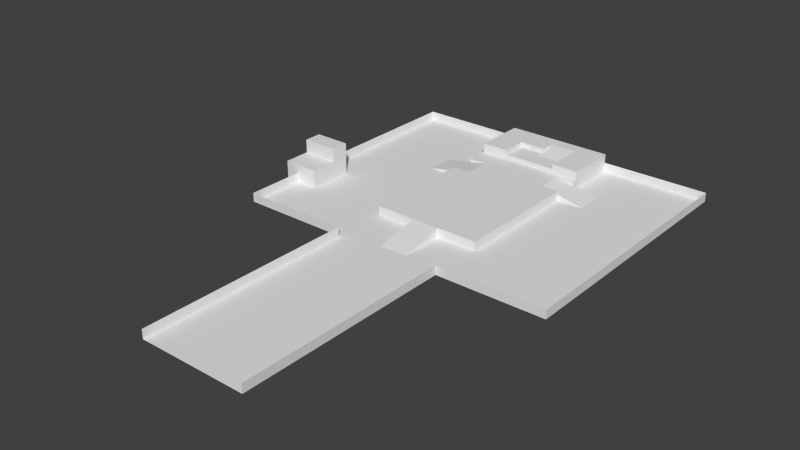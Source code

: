 # Source: Map.blend  (saved by Blender 2.74.0; exported with 4.5.12 LTS)
import bpy
from mathutils import Matrix  # noqa: F401  (used for matrix-valued properties, if any)

bpy.ops.wm.read_factory_settings(use_empty=True)
scene = bpy.context.scene
scene.name = 'Scene'

# ---- collections
col_collection_2 = bpy.data.collections.new('Collection 2'); scene.collection.children.link(col_collection_2)

# ---- world
world_world = bpy.data.worlds.new('World'); scene.world = world_world
world_world.color = (0.05088, 0.05088, 0.05088)
world_world.use_sun_shadow = False
world_world.sun_shadow_jitter_overblur = 0.0
world_world.cycles.sampling_method = 'MANUAL'
world_world.cycles.sample_map_resolution = 256

# ---- meshes
me_plane = bpy.data.meshes.new('Plane')
me_plane.from_pydata([(3.6, 3.9, 0.4), (3.6, 3.6, 0.3), (3.0, 3.0, 0.3), (3.6, 3.0, 0.3), (2.4, 3.6, 0.3), (3.0, 3.6, 0.3), (2.4, 3.0, 0.3), (3.0, 4.2, 0.4), (3.6, 4.2, 0.4), (3.0, 3.9, 0.4), (2.4, 4.2, 0.4), (3.6, 3.9, 0.3), (3.0, 3.9, 0.3), (3.6, 3.4, 0.3), (3.0, 3.4, 0.3), (3.0, 3.9, 0.4), (3.6, 3.9, 0.4), (3.0, 3.0, 0.2), (1.8, 1.9, 0.2), (2.2, 1.9, 0.2), (2.2, 1.9, -2.755e-05), (2.2, 2.5, -2.752e-05), (1.2, 1.9, -1.322e-05), (2.2, 2.5, 0.2), (1.2, 2.5, -1.322e-05), (2.2, 1.9, 0.2), (2.2, 2.5, 0.2), (1.8, 2.5, 0.0), (1.8, 2.5, 0.2), (2.2, 1.9, 0.2), (1.8, 1.9, 0.0), (1.8, 1.9, 0.2), (1.8, 1.8, 0.0), (1.8, 3.0, 0.0), (1.8, 1.8, 0.2), (1.8, 3.0, 0.2), (4.2, 2.9, 0.2), (3.8, 2.9, 0.2), (4.2, 2.3, 0.2), (3.8, 2.9, -2.755e-05), (3.8, 2.3, -2.752e-05), (4.8, 2.9, -1.322e-05), (3.8, 2.3, 0.2), (4.8, 2.3, -1.322e-05), (3.8, 2.9, 0.2), (3.8, 2.3, 0.2), (4.2, 2.3, 0.0), (3.8, 2.9, 0.2), (4.2, 2.9, 0.0), (4.2, 2.9, 0.2), (1.8, 3.0, 0.4), (2.4, 3.0, 0.4), (1.8, 3.6, 0.4), (2.4, 3.6, 0.4), (4.2, 3.0, 0.4), (4.2, 3.6, 0.4), (3.6, 3.6, 0.4), (1.8, 3.0, 0.3), (4.2, 3.0, 0.3), (2.4, 3.0, 0.2), (3.6, 3.0, 0.2), (3.6, 3.0, 0.4), (3.6, 4.2, 0.3), (3.0, 3.6, 0.4), (3.0, 4.2, 0.3), (1.8, 4.2, 0.4), (4.2, 4.2, 0.2), (4.2, 4.2, 0.4), (6.6, 4.2, 0.2), (5.4, 4.2, 0.2), (5.4, 4.2, 0.0), (4.2, 4.2, 0.0), (4.2, 3.0, 0.0), (4.2, 3.0, 0.2), (6.6, 3.0, 0.2), (6.6, 4.2, 0.0), (0.6, 4.2, 0.0), (-0.6, 4.2, 0.0), (-0.6, 3.0, 0.0), (-0.6, 4.2, 0.2), (-0.6, 3.0, 0.2), (0.6, 4.2, 0.2), (1.8, 4.2, 0.0), (1.8, 4.2, 0.2), (3.0, 3.0, 0.0), (3.3, -0.6, -2.754e-05), (2.7, -0.6, -2.753e-05), (3.3, -1.6, -1.321e-05), (2.7, -0.5996, 0.2), (2.7, -1.6, -1.322e-05), (3.3, -0.5996, 0.2), (4.2, -0.6, 0.0), (4.2, -0.6, 0.2), (3.0, -0.6, 0.0), (3.0, -0.6, 0.2), (6.6, -1.8, 0.2), (5.4, -1.8, 0.0), (4.2, -1.8, 0.2), (5.4, -1.8, 0.2), (0.6, -1.8, 0.0), (1.8, -1.8, 0.0), (0.6, -1.8, 0.2), (1.8, -1.8, 0.2), (1.8, -5.4, 0.0), (1.8, -5.4, 0.2), (1.8, -4.2, 0.0), (1.8, -4.2, 0.2), (1.8, -3.0, 0.0), (1.8, -3.0, 0.2), (1.8, -6.6, 0.0), (1.8, -6.6, 0.2), (4.2, -5.4, 0.0), (4.2, -5.4, 0.2), (4.2, -4.2, 0.2), (4.2, -3.0, 0.2), (4.2, -6.6, 0.0), (4.2, -6.6, 0.2), (-0.6, -1.8, 0.0), (-0.6, -1.8, 0.2), (6.6, 3.0, 0.0), (6.6, 1.8, 0.2), (6.6, 0.6, 0.2), (6.6, -0.6, 0.2), (-0.6, 1.8, 0.2), (-0.6, 0.6, 0.0), (-0.6, 0.6, 0.2), (-0.6, -0.6, 0.0), (-0.6, -0.6, 0.2), (4.2, 0.6, 0.2), (3.0, 0.6, 0.2), (1.8, 0.6, 0.2), (3.0, 1.8, 0.2), (1.8, 0.6, 0.0), (4.2, 1.8, 0.0), (4.2, 0.6, 0.0), (4.2, 1.8, 0.2), (1.8, -0.6, 0.0), (1.8, -0.6, 0.2), (3.0, -4.2, 0.0), (4.2, -4.2, 0.0), (3.0, -3.0, 0.0), (4.2, -3.0, 0.0), (3.0, -6.6, 0.0), (3.0, -5.4, 0.0), (4.2, -1.8, 0.0), (6.6, -1.8, 0.0), (5.4, -0.6, 0.0), (6.6, -0.6, 0.0), (5.4, 3.0, 0.0), (5.4, 1.8, 0.0), (6.6, 1.8, 0.0), (5.4, 0.6, 0.0), (6.6, 0.6, 0.0), (3.0, -1.8, 0.0), (0.6, 0.6, 0.0), (-0.6, 1.8, 0.0), (0.6, 1.8, 0.0), (0.6, 3.0, 0.0), (0.6, -0.6, 0.0)], [], [(12, 14, 15), (13, 11, 16), (13, 16, 15, 14), (22, 25, 23, 24), (24, 23, 21), (25, 22, 20), (26, 17, 35), (18, 34, 19), (28, 26, 35), (28, 27, 26), (31, 29, 30), (30, 32, 34, 31), (33, 27, 28, 35), (41, 44, 42, 43), (43, 42, 40), (44, 41, 39), (49, 47, 48), (50, 51, 53, 52), (78, 77, 79, 80), (87, 90, 88, 89), (89, 88, 86), (90, 87, 85), (100, 99, 101, 102), (138, 139, 141, 140), (12, 11, 0, 9), (1, 5, 2, 3), (5, 4, 6, 2), (8, 7, 9, 0), (53, 63, 7, 10), (34, 131, 19), (131, 17, 26), (19, 131, 26), (73, 17, 37), (17, 131, 45), (45, 131, 135), (36, 73, 37), (37, 17, 45), (38, 45, 135), (38, 46, 45), (48, 72, 73, 49), (133, 46, 38, 135), (52, 53, 10, 65), (55, 56, 61, 54), (67, 8, 56, 55), (60, 73, 58, 3), (3, 58, 54, 61), (59, 17, 2, 6), (35, 59, 6, 57), (57, 6, 51, 50), (17, 60, 3, 2), (1, 3, 61, 56), (6, 4, 53, 51), (4, 5, 63, 53), (62, 1, 56, 8), (5, 64, 7, 63), (83, 35, 50, 65), (73, 66, 67, 54), (70, 75, 68, 69), (71, 70, 69, 66), (72, 71, 66, 73), (75, 119, 74, 68), (148, 119, 75, 70), (72, 148, 70, 71), (78, 157, 76, 77), (157, 33, 82, 76), (82, 33, 35, 83), (77, 76, 81, 79), (76, 82, 83, 81), (84, 33, 35, 17), (72, 84, 17, 73), (134, 128, 92, 91), (91, 92, 94, 93), (145, 96, 98, 95), (96, 144, 97, 98), (99, 117, 118, 101), (103, 105, 106, 104), (105, 107, 108, 106), (107, 100, 102, 108), (109, 103, 104, 110), (139, 111, 112, 113), (141, 139, 113, 114), (144, 141, 114, 97), (111, 115, 116, 112), (117, 126, 127, 118), (147, 145, 95, 122), (119, 150, 120, 74), (150, 152, 121, 120), (152, 147, 122, 121), (155, 78, 80, 123), (124, 155, 123, 125), (126, 124, 125, 127), (135, 131, 129, 128), (94, 92, 128, 129), (137, 94, 129, 130), (130, 129, 131, 34), (32, 132, 130, 34), (134, 133, 135, 128), (93, 94, 137, 136), (132, 136, 137, 130), (143, 111, 139, 138), (140, 141, 144, 153), (107, 140, 153, 100), (105, 138, 140, 107), (103, 143, 138, 105), (142, 115, 111, 143), (109, 142, 143, 103), (144, 96, 146, 91), (96, 145, 147, 146), (91, 146, 151, 134), (134, 151, 149, 133), (133, 149, 148, 72), (149, 150, 119, 148), (151, 152, 150, 149), (146, 147, 152, 151), (153, 144, 91, 93), (100, 153, 93, 136), (117, 99, 158, 126), (99, 100, 136, 158), (158, 136, 132, 154), (154, 132, 32, 156), (156, 32, 33, 157), (155, 156, 157, 78), (124, 154, 156, 155), (126, 158, 154, 124)])
_uv = me_plane.uv_layers.new(name='UVMap')
_uv.uv.foreach_set('vector', [0.509, 0.4212, 0.08983, 0.4213, 0.5092, 0.5051, 0.08983, 0.4213, 0.509, 0.4212, 0.5092, 0.5051, 0.5005, 0.1691, 0.5005, 0.5847, 5.12e-05, 0.5843, 6.308e-05, 0.1688, 0.5005, 0.1691, 0.5005, 1.0, 3.933e-05, 0.9999, 6.308e-05, 0.1688, 0.172, 0.8365, 0.002582, 0.006924, 0.172, 0.006991, 0.002584, 0.006906, 0.172, 0.8365, 0.172, 0.006973, 0.3334, 0.752, 0.9998, 1.168, 0.0002626, 1.168, 0.0002629, 0.2525, 0.0002629, 0.1689, 0.3334, 0.2525, 0.0002629, 0.752, 0.3334, 0.752, 0.0002626, 1.168, 0.339, 0.2569, 0.339, 0.08745, 0.007621, 0.2569, 0.339, 0.2569, 0.007621, 0.2569, 0.339, 0.08745, 0.08685, 4.116e-05, 4.131e-05, 4.105e-05, 4.131e-05, 0.1686, 0.08685, 0.1686, 1.0, 4.15e-05, 0.5891, 4.128e-05, 0.5891, 0.1686, 1.0, 0.1686, 0.5005, 0.1691, 0.5005, 1.0, 3.933e-05, 0.9999, 6.308e-05, 0.1688, 0.172, 0.8365, 0.002582, 0.006924, 0.172, 0.006991, 0.002584, 0.006906, 0.172, 0.8365, 0.172, 0.006973, 0.339, 0.2569, 0.007621, 0.2569, 0.339, 0.08745, 0.0001, 9.998e-05, 0.5, 9.998e-05, 0.5, 0.5, 0.0001, 0.5, 1.0, 4.15e-05, 4.131e-05, 4.105e-05, 4.131e-05, 0.1686, 1.0, 0.1686, 0.5005, 0.1691, 0.5005, 1.0, 3.933e-05, 0.9999, 6.308e-05, 0.1688, 0.172, 0.8365, 0.002582, 0.006924, 0.172, 0.006991, 0.002584, 0.006906, 0.172, 0.8365, 0.172, 0.006973, 1.0, 4.15e-05, 4.131e-05, 4.105e-05, 4.131e-05, 0.1686, 1.0, 0.1686, 0.0001, 9.998e-05, 0.9999, 9.998e-05, 0.9999, 0.9999, 9.998e-05, 0.9999, 1.0, 4.15e-05, 0.5, 4.128e-05, 0.5, 0.08431, 1.0, 0.08431, 0.5, 9.998e-05, 0.9999, 9.998e-05, 0.9999, 0.5, 0.5, 0.5, 0.5, 9.998e-05, 0.9999, 9.998e-05, 0.9999, 0.5, 0.5, 0.5, 0.5, 9.998e-05, 0.9999, 9.998e-05, 0.9999, 0.25, 0.5, 0.25, 0.5, 0.5, 0.9999, 0.5, 0.9999, 0.9999, 0.5, 0.9999, 0.0002629, 0.1689, 0.9998, 0.1689, 0.3334, 0.2525, 0.9998, 0.1689, 0.9998, 1.168, 0.3334, 0.752, 0.3334, 0.2525, 0.9998, 0.1689, 0.3334, 0.752, 0.0002629, 0.1706, 0.9998, 0.1706, 0.3334, 0.2542, 0.9998, 0.1706, 0.9998, 1.17, 0.3334, 0.7536, 0.3334, 0.7536, 0.9998, 1.17, 0.0002626, 1.17, 0.0002629, 0.2542, 0.0002629, 0.1706, 0.3334, 0.2542, 0.3334, 0.2542, 0.9998, 0.1706, 0.3334, 0.7536, 0.0002629, 0.7536, 0.3334, 0.7536, 0.0002626, 1.17, 0.339, 0.2569, 0.339, 0.08745, 0.007621, 0.2569, 0.08685, 4.116e-05, 4.131e-05, 4.105e-05, 4.131e-05, 0.1686, 0.08685, 0.1686, 1.0, 4.15e-05, 0.5891, 4.128e-05, 0.5891, 0.1686, 1.0, 0.1686, 0.0001, 0.5, 0.5, 0.5, 0.5, 0.9999, 9.998e-05, 0.9999, 0.0001, 0.5, 0.5, 0.5, 0.5, 0.9999, 9.998e-05, 0.9999, 0.0001, 9.998e-05, 0.5, 9.998e-05, 0.5, 0.5, 0.0001, 0.5, 0.5, 4.128e-05, 4.131e-05, 4.105e-05, 4.131e-05, 0.08431, 0.5, 0.08431, 0.5, 0.08431, 4.131e-05, 0.08431, 4.131e-05, 0.1686, 0.5, 0.1686, 0.5, 4.128e-05, 4.131e-05, 4.105e-05, 4.131e-05, 0.08431, 0.5, 0.08431, 1.0, 4.15e-05, 0.5, 4.128e-05, 0.5, 0.08431, 1.0, 0.08431, 1.0, 0.08431, 0.5, 0.08431, 0.5, 0.1686, 1.0, 0.1686, 1.0, 4.15e-05, 0.5, 4.128e-05, 0.5, 0.08431, 1.0, 0.08431, 1.0, 4.15e-05, 0.5, 4.128e-05, 0.5, 0.08431, 1.0, 0.08431, 1.0, 4.15e-05, 0.5, 4.128e-05, 0.5, 0.08431, 1.0, 0.08431, 0.5, 4.128e-05, 4.131e-05, 4.105e-05, 4.131e-05, 0.08431, 0.5, 0.08431, 1.0, 4.15e-05, 0.5, 4.128e-05, 0.5, 0.08431, 1.0, 0.08431, 1.0, 4.15e-05, 0.5, 4.128e-05, 0.5, 0.08431, 1.0, 0.08431, 1.0, 4.15e-05, 4.131e-05, 4.105e-05, 4.131e-05, 0.1686, 1.0, 0.1686, 1.0, 4.15e-05, 4.131e-05, 4.105e-05, 4.131e-05, 0.1686, 1.0, 0.1686, 1.0, 4.15e-05, 4.131e-05, 4.105e-05, 4.131e-05, 0.1686, 1.0, 0.1686, 1.0, 4.15e-05, 4.131e-05, 4.105e-05, 4.131e-05, 0.1686, 1.0, 0.1686, 1.0, 4.15e-05, 4.131e-05, 4.105e-05, 4.131e-05, 0.1686, 1.0, 0.1686, 1.0, 4.15e-05, 4.131e-05, 4.105e-05, 4.131e-05, 0.1686, 1.0, 0.1686, 0.0001, 9.998e-05, 0.9999, 9.998e-05, 0.9999, 0.9999, 9.998e-05, 0.9999, 0.0001, 9.998e-05, 0.9999, 9.998e-05, 0.9999, 0.9999, 9.998e-05, 0.9999, 0.0001, 9.998e-05, 0.9999, 9.998e-05, 0.9999, 0.9999, 9.998e-05, 0.9999, 0.0001, 9.998e-05, 0.9999, 9.998e-05, 0.9999, 0.9999, 9.998e-05, 0.9999, 1.0, 4.15e-05, 4.131e-05, 4.105e-05, 4.131e-05, 0.1686, 1.0, 0.1686, 1.0, 4.15e-05, 4.131e-05, 4.105e-05, 4.131e-05, 0.1686, 1.0, 0.1686, 1.0, 4.15e-05, 4.131e-05, 4.105e-05, 4.131e-05, 0.1686, 1.0, 0.1686, 1.0, 4.15e-05, 4.131e-05, 4.105e-05, 4.131e-05, 0.1686, 1.0, 0.1686, 1.0, 4.15e-05, 4.131e-05, 4.105e-05, 4.131e-05, 0.1686, 1.0, 0.1686, 1.0, 4.15e-05, 1.0, 0.1686, 4.131e-05, 0.1686, 4.131e-05, 4.105e-05, 1.0, 4.15e-05, 1.0, 0.1686, 4.131e-05, 0.1686, 4.131e-05, 4.105e-05, 1.0, 4.15e-05, 4.131e-05, 4.105e-05, 4.131e-05, 0.1686, 1.0, 0.1686, 1.0, 4.15e-05, 4.131e-05, 4.105e-05, 4.131e-05, 0.1686, 1.0, 0.1686, 1.0, 4.15e-05, 4.131e-05, 4.105e-05, 4.131e-05, 0.1686, 1.0, 0.1686, 1.0, 4.15e-05, 4.131e-05, 4.105e-05, 4.131e-05, 0.1686, 1.0, 0.1686, 1.0, 4.15e-05, 4.131e-05, 4.105e-05, 4.131e-05, 0.1686, 1.0, 0.1686, 1.0, 4.15e-05, 4.131e-05, 4.105e-05, 4.131e-05, 0.1686, 1.0, 0.1686, 1.0, 4.15e-05, 4.131e-05, 4.105e-05, 4.131e-05, 0.1686, 1.0, 0.1686, 1.0, 4.15e-05, 4.131e-05, 4.105e-05, 4.131e-05, 0.1686, 1.0, 0.1686, 1.0, 4.15e-05, 4.131e-05, 4.105e-05, 4.131e-05, 0.1686, 1.0, 0.1686, 1.0, 4.15e-05, 4.131e-05, 4.105e-05, 4.131e-05, 0.1686, 1.0, 0.1686, 1.0, 4.15e-05, 4.131e-05, 4.105e-05, 4.131e-05, 0.1686, 1.0, 0.1686, 1.0, 4.15e-05, 4.131e-05, 4.105e-05, 4.131e-05, 0.1686, 1.0, 0.1686, 1.0, 4.15e-05, 4.131e-05, 4.105e-05, 4.131e-05, 0.1686, 1.0, 0.1686, 1.0, 4.15e-05, 4.131e-05, 4.105e-05, 4.131e-05, 0.1686, 1.0, 0.1686, 1.0, 4.15e-05, 4.131e-05, 4.105e-05, 4.131e-05, 0.1686, 1.0, 0.1686, 1.0, 4.15e-05, 4.131e-05, 4.105e-05, 4.131e-05, 0.1686, 1.0, 0.1686, 1.0, 4.15e-05, 4.131e-05, 4.105e-05, 4.131e-05, 0.1686, 1.0, 0.1686, 1.0, 4.15e-05, 4.131e-05, 4.105e-05, 4.131e-05, 0.1686, 1.0, 0.1686, 1.0, 4.15e-05, 4.131e-05, 4.105e-05, 4.131e-05, 0.1686, 1.0, 0.1686, 0.0001, 9.998e-05, 0.9999, 9.998e-05, 0.9999, 0.9999, 9.998e-05, 0.9999, 0.0001, 9.998e-05, 0.9999, 9.998e-05, 0.9999, 0.9999, 9.998e-05, 0.9999, 0.0001, 9.998e-05, 0.9999, 9.998e-05, 0.9999, 0.9999, 9.998e-05, 0.9999, 0.0001, 9.998e-05, 0.9999, 9.998e-05, 0.9999, 0.9999, 9.998e-05, 0.9999, 1.0, 4.15e-05, 4.131e-05, 4.105e-05, 4.131e-05, 0.1686, 1.0, 0.1686, 1.0, 4.15e-05, 4.131e-05, 4.105e-05, 4.131e-05, 0.1686, 1.0, 0.1686, 1.0, 4.15e-05, 1.0, 0.1686, 4.131e-05, 0.1686, 4.131e-05, 4.105e-05, 1.0, 4.15e-05, 4.131e-05, 4.105e-05, 4.131e-05, 0.1686, 1.0, 0.1686, 0.0001, 9.998e-05, 0.9999, 9.998e-05, 0.9999, 0.9999, 9.998e-05, 0.9999, 0.0001, 9.998e-05, 0.9999, 9.998e-05, 0.9999, 0.9999, 9.998e-05, 0.9999, 0.0001, 9.998e-05, 0.9999, 9.998e-05, 0.9999, 0.9999, 9.998e-05, 0.9999, 0.0001, 9.998e-05, 0.9999, 9.998e-05, 0.9999, 0.9999, 9.998e-05, 0.9999, 0.0001, 9.998e-05, 0.9999, 9.998e-05, 0.9999, 0.9999, 9.998e-05, 0.9999, 0.0001, 9.998e-05, 0.9999, 9.998e-05, 0.9999, 0.9999, 9.998e-05, 0.9999, 0.0001, 9.998e-05, 0.9999, 9.998e-05, 0.9999, 0.9999, 9.998e-05, 0.9999, 0.0001, 9.998e-05, 0.9999, 9.998e-05, 0.9999, 0.9999, 9.998e-05, 0.9999, 0.0001, 9.998e-05, 0.9999, 9.998e-05, 0.9999, 0.9999, 9.998e-05, 0.9999, 0.0001, 9.998e-05, 0.9999, 9.998e-05, 0.9999, 0.9999, 9.998e-05, 0.9999, 0.0001, 9.998e-05, 0.9999, 9.998e-05, 0.9999, 0.9999, 9.998e-05, 0.9999, 0.0001, 9.998e-05, 0.9999, 9.998e-05, 0.9999, 0.9999, 9.998e-05, 0.9999, 0.0001, 9.998e-05, 0.9999, 9.998e-05, 0.9999, 0.9999, 9.998e-05, 0.9999, 0.0001, 9.998e-05, 0.9999, 9.998e-05, 0.9999, 0.9999, 9.998e-05, 0.9999, 0.0001, 9.998e-05, 0.9999, 9.998e-05, 0.9999, 0.9999, 9.998e-05, 0.9999, 0.0001, 9.998e-05, 0.9999, 9.998e-05, 0.9999, 0.9999, 9.998e-05, 0.9999, 0.0001, 9.998e-05, 0.9999, 9.998e-05, 0.9999, 0.9999, 9.998e-05, 0.9999, 0.0001, 9.998e-05, 0.9999, 9.998e-05, 0.9999, 0.9999, 9.998e-05, 0.9999, 0.0001, 9.998e-05, 0.9999, 9.998e-05, 0.9999, 0.9999, 9.998e-05, 0.9999, 0.0001, 9.998e-05, 0.9999, 9.998e-05, 0.9999, 0.9999, 9.998e-05, 0.9999, 0.0001, 9.998e-05, 0.9999, 9.998e-05, 0.9999, 0.9999, 9.998e-05, 0.9999, 0.0001, 9.998e-05, 0.9999, 9.998e-05, 0.9999, 0.9999, 9.998e-05, 0.9999, 0.0001, 9.998e-05, 0.9999, 9.998e-05, 0.9999, 0.9999, 9.998e-05, 0.9999, 0.0001, 9.998e-05, 0.9999, 9.998e-05, 0.9999, 0.9999, 9.998e-05, 0.9999, 0.0001, 9.998e-05, 0.9999, 9.998e-05, 0.9999, 0.9999, 9.998e-05, 0.9999])
me_plane.use_remesh_preserve_volume = False
me_plane.use_remesh_preserve_attributes = False
me_plane.use_mirror_vertex_groups = False
me_plane.update()
me_cube = bpy.data.meshes.new('Cube')
me_cube.from_pydata([(-4.0, -5.0, 3.0), (-4.0, 1.0, 3.0), (4.0, -5.0, 3.0), (4.0, 1.0, 3.0), (-4.0, 1.0, 6.0), (4.0, 1.0, 6.0), (-4.0, 5.0, 6.0), (4.0, 5.0, 6.0), (-4.0, -5.0, -1.0), (-4.0, -5.0, 3.0), (-4.0, 5.0, -1.0), (-4.0, 1.0, 3.0), (4.0, -5.0, -1.0), (4.0, -5.0, 3.0), (4.0, 5.0, -1.0), (4.0, 1.0, 3.0), (-4.0, 1.0, 6.0), (4.0, 1.0, 6.0), (-4.0, 5.0, 6.0), (4.0, 5.0, 6.0)], [], [(1, 3, 5, 4), (2, 3, 1, 0), (4, 5, 7, 6), (9, 11, 10, 8), (15, 13, 12, 14), (13, 9, 8, 12), (11, 16, 18), (18, 19, 14, 10), (10, 11, 18), (19, 17, 15), (14, 19, 15)])
_uv = me_cube.uv_layers.new(name='UVMap')
_uv.uv.foreach_set('vector', [0.5022, 0.6696, 0.5022, 3.439e-05, 0.7533, 3.439e-05, 0.7533, 0.6696, 5.362e-05, 3.439e-05, 0.5022, 3.439e-05, 0.5022, 0.6696, 5.368e-05, 0.6696, 0.7533, 0.6696, 0.7533, 3.439e-05, 1.088, 3.439e-05, 1.088, 0.6696, 0.1718, 0.3348, 0.6719, 0.3348, 1.0, 7.158e-05, 0.1718, 7.139e-05, 0.6719, 0.3348, 0.1718, 0.3348, 0.1718, 7.223e-05, 1.0, 7.191e-05, 1.0, 0.3348, 0.3387, 0.3348, 0.3387, 7.247e-05, 1.0, 7.223e-05, 0.6719, 0.3348, 0.6719, 0.5859, 1.0, 0.5859, 0.6698, 0.5858, 6.083e-05, 0.5858, 6.083e-05, 7.275e-05, 0.6698, 7.266e-05, 1.0, 7.158e-05, 0.6719, 0.3348, 1.0, 0.5859, 1.0, 0.5859, 0.6719, 0.5859, 0.6719, 0.3348, 1.0, 7.191e-05, 1.0, 0.5859, 0.6719, 0.3348])
me_cube.use_remesh_preserve_volume = False
me_cube.use_remesh_preserve_attributes = False
me_cube.use_mirror_vertex_groups = False
me_cube.update()

# ---- objects
ob_plane = bpy.data.objects.new('Plane', me_plane)
ob_cube = bpy.data.objects.new('Cube', me_cube)

# ---- transforms, parenting, visibility, modifiers, constraints
ob_plane.location = (0.0, 0.0, 0.0)
ob_plane.scale = (10.0, 10.0, 10.0)
ob_plane.lineart.crease_threshold = 0.0
ob_cube.location = (-4.932, 0.03829, 1.0)
ob_cube.lineart.crease_threshold = 0.0

# ---- collection membership
col_collection_2.objects.link(ob_plane)
col_collection_2.objects.link(ob_cube)

# ---- scene / render settings (as saved in the file)
scene.frame_start = 1; scene.frame_end = 250; scene.frame_set(1)
scene.render.engine = 'BLENDER_EEVEE_NEXT'
scene.render.resolution_percentage = 50
scene.render.dither_intensity = 0.0
scene.cycles.use_denoising = False
scene.cycles.samples = 10
scene.cycles.sampling_pattern = 'TABULATED_SOBOL'
scene.cycles.light_sampling_threshold = 0.0
scene.cycles.use_adaptive_sampling = False
scene.cycles.use_light_tree = False
scene.cycles.blur_glossy = 0.0
scene.cycles.pixel_filter_type = 'GAUSSIAN'
scene.cycles.sample_clamp_indirect = 0.0
scene.view_settings.view_transform = 'Standard'
bpy.context.view_layer.update()

# ---- added for rendering (the .blend has no active camera and no usable light): camera, sun
cam_auto = bpy.data.cameras.new('AutoCamera')
cam_auto.lens = 50.0
cam_auto.sensor_width = 36.0
cam_auto.clip_end = 2137.44
ob_auto_camera = bpy.data.objects.new('AutoCamera', cam_auto)
scene.collection.objects.link(ob_auto_camera)
ob_auto_camera.location = (150.326, -158.151, 100.934)
ob_auto_camera.rotation_euler = (1.09748, -7.21219e-08, 0.694738)
scene.camera = ob_auto_camera
light_auto_sun = bpy.data.lights.new('AutoSun', 'SUN')
light_auto_sun.energy = 3.0
light_auto_sun.angle = 0.0523599
ob_auto_sun = bpy.data.objects.new('AutoSun', light_auto_sun)
scene.collection.objects.link(ob_auto_sun)
ob_auto_sun.rotation_euler = (0.872665, 0.174533, 0.523599)
bpy.context.view_layer.update()
